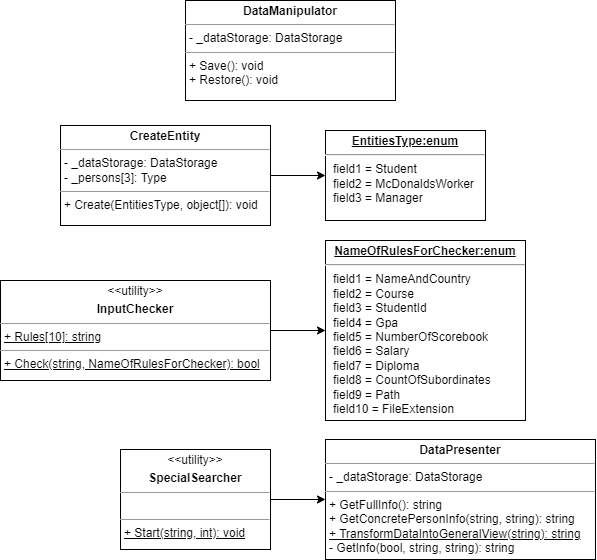

The diagram above was exported from draw.io. Its source (the exported page's mxGraphModel, read from the mxfile embedded in the PNG):
<mxGraphModel dx="1227" dy="4249" grid="1" gridSize="10" guides="1" tooltips="1" connect="1" arrows="1" fold="1" page="1" pageScale="1" pageWidth="827" pageHeight="1169" math="0" shadow="0">
  <root>
    <mxCell id="0" />
    <mxCell id="1" parent="0" />
    <mxCell id="2" style="edgeStyle=orthogonalEdgeStyle;rounded=0;orthogonalLoop=1;jettySize=auto;html=1;exitX=1;exitY=0.5;exitDx=0;exitDy=0;entryX=0;entryY=0.5;entryDx=0;entryDy=0;" edge="1" source="3" target="11" parent="1">
      <mxGeometry relative="1" as="geometry" />
    </mxCell>
    <mxCell id="3" value="&lt;p style=&quot;margin:0px;margin-top:4px;text-align:center;&quot;&gt;&amp;lt;&amp;lt;utility&amp;gt;&amp;gt;&lt;/p&gt;&lt;p style=&quot;margin:0px;margin-top:4px;text-align:center;&quot;&gt;&lt;b&gt;SpecialSearcher&lt;/b&gt;&lt;/p&gt;&lt;hr size=&quot;1&quot;&gt;&lt;p style=&quot;margin:0px;margin-left:4px;&quot;&gt;&lt;br&gt;&lt;/p&gt;&lt;hr size=&quot;1&quot;&gt;&lt;p style=&quot;margin:0px;margin-left:4px;&quot;&gt;&lt;u&gt;+ Start(string, int): void&lt;/u&gt;&lt;/p&gt;" style="verticalAlign=top;align=left;overflow=fill;fontSize=12;fontFamily=Helvetica;html=1;" vertex="1" parent="1">
      <mxGeometry x="120" y="969" width="150" height="100" as="geometry" />
    </mxCell>
    <mxCell id="4" style="edgeStyle=orthogonalEdgeStyle;rounded=0;orthogonalLoop=1;jettySize=auto;html=1;exitX=1;exitY=0.5;exitDx=0;exitDy=0;entryX=0;entryY=0.5;entryDx=0;entryDy=0;" edge="1" source="5" target="7" parent="1">
      <mxGeometry relative="1" as="geometry" />
    </mxCell>
    <mxCell id="5" value="&lt;p style=&quot;margin:0px;margin-top:4px;text-align:center;&quot;&gt;&amp;lt;&amp;lt;utility&amp;gt;&amp;gt;&lt;/p&gt;&lt;p style=&quot;margin:0px;margin-top:4px;text-align:center;&quot;&gt;&lt;b&gt;InputChecker&lt;/b&gt;&lt;/p&gt;&lt;hr size=&quot;1&quot;&gt;&lt;p style=&quot;margin:0px;margin-left:4px;&quot;&gt;&lt;u&gt;+ Rules[10]: string&lt;/u&gt;&lt;/p&gt;&lt;hr size=&quot;1&quot;&gt;&lt;p style=&quot;margin:0px;margin-left:4px;&quot;&gt;&lt;u&gt;+ Check(string, NameOfRulesForChecker): bool&lt;/u&gt;&lt;/p&gt;" style="verticalAlign=top;align=left;overflow=fill;fontSize=12;fontFamily=Helvetica;html=1;" vertex="1" parent="1">
      <mxGeometry y="800" width="270" height="100" as="geometry" />
    </mxCell>
    <mxCell id="6" value="&lt;p style=&quot;margin:0px;margin-top:4px;text-align:center;text-decoration:underline;&quot;&gt;&lt;b&gt;EntitiesType:enum&lt;/b&gt;&lt;/p&gt;&lt;hr&gt;&lt;p style=&quot;margin:0px;margin-left:8px;&quot;&gt;field1 = Student&lt;br&gt;&lt;/p&gt;&lt;p style=&quot;margin:0px;margin-left:8px;&quot;&gt;field2 = McDonaldsWorker&lt;/p&gt;&lt;p style=&quot;margin:0px;margin-left:8px;&quot;&gt;field3 = Manager&lt;/p&gt;" style="verticalAlign=top;align=left;overflow=fill;fontSize=12;fontFamily=Helvetica;html=1;" vertex="1" parent="1">
      <mxGeometry x="325" y="650" width="160" height="90" as="geometry" />
    </mxCell>
    <mxCell id="7" value="&lt;p style=&quot;margin:0px;margin-top:4px;text-align:center;text-decoration:underline;&quot;&gt;&lt;b&gt;NameOfRulesForChecker:enum&lt;/b&gt;&lt;/p&gt;&lt;hr&gt;&lt;p style=&quot;margin:0px;margin-left:8px;&quot;&gt;field1 = NameAndCountry&lt;br&gt;&lt;/p&gt;&lt;p style=&quot;margin:0px;margin-left:8px;&quot;&gt;field2 = Course&lt;/p&gt;&lt;p style=&quot;margin:0px;margin-left:8px;&quot;&gt;field3 = StudentId&lt;/p&gt;&lt;p style=&quot;margin:0px;margin-left:8px;&quot;&gt;field4 = Gpa&lt;/p&gt;&lt;p style=&quot;margin:0px;margin-left:8px;&quot;&gt;field5 = NumberOfScorebook&lt;br&gt;&lt;/p&gt;&lt;p style=&quot;margin:0px;margin-left:8px;&quot;&gt;field6 = Salary&lt;br&gt;&lt;/p&gt;&lt;p style=&quot;margin:0px;margin-left:8px;&quot;&gt;field7 = Diploma&lt;br&gt;&lt;/p&gt;&lt;p style=&quot;margin:0px;margin-left:8px;&quot;&gt;field8 = CountOfSubordinates&lt;br&gt;&lt;/p&gt;&lt;p style=&quot;margin:0px;margin-left:8px;&quot;&gt;field9 = Path&lt;br&gt;&lt;/p&gt;&lt;p style=&quot;margin:0px;margin-left:8px;&quot;&gt;field10 = FileExtension&lt;br&gt;&lt;/p&gt;" style="verticalAlign=top;align=left;overflow=fill;fontSize=12;fontFamily=Helvetica;html=1;" vertex="1" parent="1">
      <mxGeometry x="325" y="760" width="200" height="180" as="geometry" />
    </mxCell>
    <mxCell id="8" style="edgeStyle=orthogonalEdgeStyle;rounded=0;orthogonalLoop=1;jettySize=auto;html=1;exitX=1;exitY=0.5;exitDx=0;exitDy=0;entryX=0;entryY=0.5;entryDx=0;entryDy=0;" edge="1" source="9" target="6" parent="1">
      <mxGeometry relative="1" as="geometry" />
    </mxCell>
    <mxCell id="9" value="&lt;p style=&quot;margin:0px;margin-top:4px;text-align:center;&quot;&gt;&lt;b&gt;CreateEntity&lt;/b&gt;&lt;/p&gt;&lt;hr size=&quot;1&quot;&gt;&lt;p style=&quot;margin:0px;margin-left:4px;&quot;&gt;- _dataStorage: DataStorage&lt;/p&gt;&lt;p style=&quot;margin:0px;margin-left:4px;&quot;&gt;- _persons[3]: Type&lt;/p&gt;&lt;hr size=&quot;1&quot;&gt;&lt;p style=&quot;margin:0px;margin-left:4px;&quot;&gt;+ Create(EntitiesType, object[]): void&lt;/p&gt;" style="verticalAlign=top;align=left;overflow=fill;fontSize=12;fontFamily=Helvetica;html=1;" vertex="1" parent="1">
      <mxGeometry x="60" y="645" width="210" height="100" as="geometry" />
    </mxCell>
    <mxCell id="10" value="&lt;p style=&quot;margin:0px;margin-top:4px;text-align:center;&quot;&gt;&lt;b&gt;DataManipulator&lt;/b&gt;&lt;/p&gt;&lt;hr size=&quot;1&quot;&gt;&lt;p style=&quot;margin:0px;margin-left:4px;&quot;&gt;- _dataStorage: DataStorage&lt;/p&gt;&lt;hr size=&quot;1&quot;&gt;&lt;p style=&quot;margin:0px;margin-left:4px;&quot;&gt;+ Save(): void&lt;/p&gt;&lt;p style=&quot;margin:0px;margin-left:4px;&quot;&gt;+ Restore(): void&lt;/p&gt;" style="verticalAlign=top;align=left;overflow=fill;fontSize=12;fontFamily=Helvetica;html=1;" vertex="1" parent="1">
      <mxGeometry x="185" y="520" width="210" height="100" as="geometry" />
    </mxCell>
    <mxCell id="11" value="&lt;p style=&quot;margin:0px;margin-top:4px;text-align:center;&quot;&gt;&lt;b&gt;DataPresenter&lt;/b&gt;&lt;/p&gt;&lt;hr size=&quot;1&quot;&gt;&lt;p style=&quot;margin:0px;margin-left:4px;&quot;&gt;- _dataStorage: DataStorage&lt;/p&gt;&lt;hr size=&quot;1&quot;&gt;&lt;p style=&quot;margin:0px;margin-left:4px;&quot;&gt;+ GetFullInfo(): string&lt;/p&gt;&lt;p style=&quot;margin:0px;margin-left:4px;&quot;&gt;+ GetConcretePersonInfo(string, string): string&lt;/p&gt;&lt;p style=&quot;margin:0px;margin-left:4px;&quot;&gt;&lt;u&gt;+&amp;nbsp;TransformDataIntoGeneralView(string): string&lt;/u&gt;&lt;/p&gt;&lt;p style=&quot;margin:0px;margin-left:4px;&quot;&gt;- GetInfo(bool, string, string): string&lt;/p&gt;" style="verticalAlign=top;align=left;overflow=fill;fontSize=12;fontFamily=Helvetica;html=1;" vertex="1" parent="1">
      <mxGeometry x="325" y="959" width="270" height="120" as="geometry" />
    </mxCell>
  </root>
</mxGraphModel>